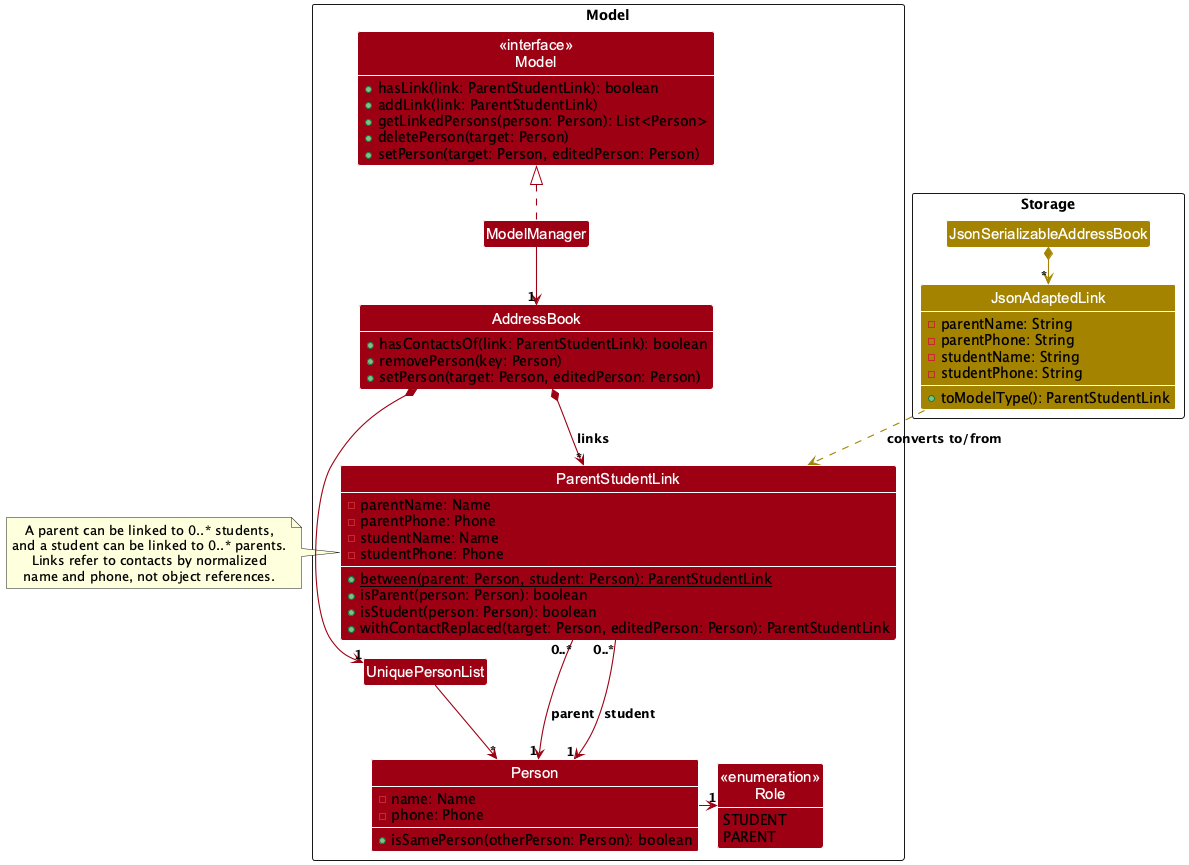

The diagram above was rendered by PlantUML. Its source (embedded in the PNG):
@startuml
!pragma layout smetana
!include style.puml
skinparam arrowThickness 1.1
skinparam arrowColor MODEL_COLOR
skinparam classBackgroundColor MODEL_COLOR
show members
hide empty members

Package Model as ModelPackage <<Rectangle>> {
Class "<<interface>>\nModel" as Model {
    +hasLink(link: ParentStudentLink): boolean
    +addLink(link: ParentStudentLink)
    +getLinkedPersons(person: Person): List<Person>
    +deletePerson(target: Person)
    +setPerson(target: Person, editedPerson: Person)
}
Class ModelManager
Class AddressBook {
    +hasContactsOf(link: ParentStudentLink): boolean
    +removePerson(key: Person)
    +setPerson(target: Person, editedPerson: Person)
}
Class UniquePersonList
Class Person {
    -name: Name
    -phone: Phone
    +isSamePerson(otherPerson: Person): boolean
}
Class "<<enumeration>>\nRole" as Role {
    STUDENT
    PARENT
}
Class ParentStudentLink {
    -parentName: Name
    -parentPhone: Phone
    -studentName: Name
    -studentPhone: Phone
    +{static} between(parent: Person, student: Person): ParentStudentLink
    +isParent(person: Person): boolean
    +isStudent(person: Person): boolean
    +withContactReplaced(target: Person, editedPerson: Person): ParentStudentLink
}
}

Package Storage as StoragePackage <<Rectangle>> {
Class JsonSerializableAddressBook STORAGE_COLOR
Class JsonAdaptedLink STORAGE_COLOR {
    -parentName: String
    -parentPhone: String
    -studentName: String
    -studentPhone: String
    +toModelType(): ParentStudentLink
}
}

ModelManager .up.|> Model
ModelManager --> "1" AddressBook
AddressBook *--> "1" UniquePersonList
UniquePersonList --> "*" Person
AddressBook *--> "*" ParentStudentLink : links >
Person -right-> "1" Role

' Each link identifies its contacts by name and phone; a contact can appear in any number of links.
ParentStudentLink "0..*" ---> "1" Person : parent >
ParentStudentLink "0..*" --> "1" Person : student >

note right of ParentStudentLink
  A parent can be linked to 0..* students,
  and a student can be linked to 0..* parents.
  Links refer to contacts by normalized
  name and phone, not object references.
end note

JsonSerializableAddressBook *-[STORAGE_COLOR]-> "*" JsonAdaptedLink
JsonAdaptedLink .[STORAGE_COLOR].> ParentStudentLink : converts to/from >
@enduml